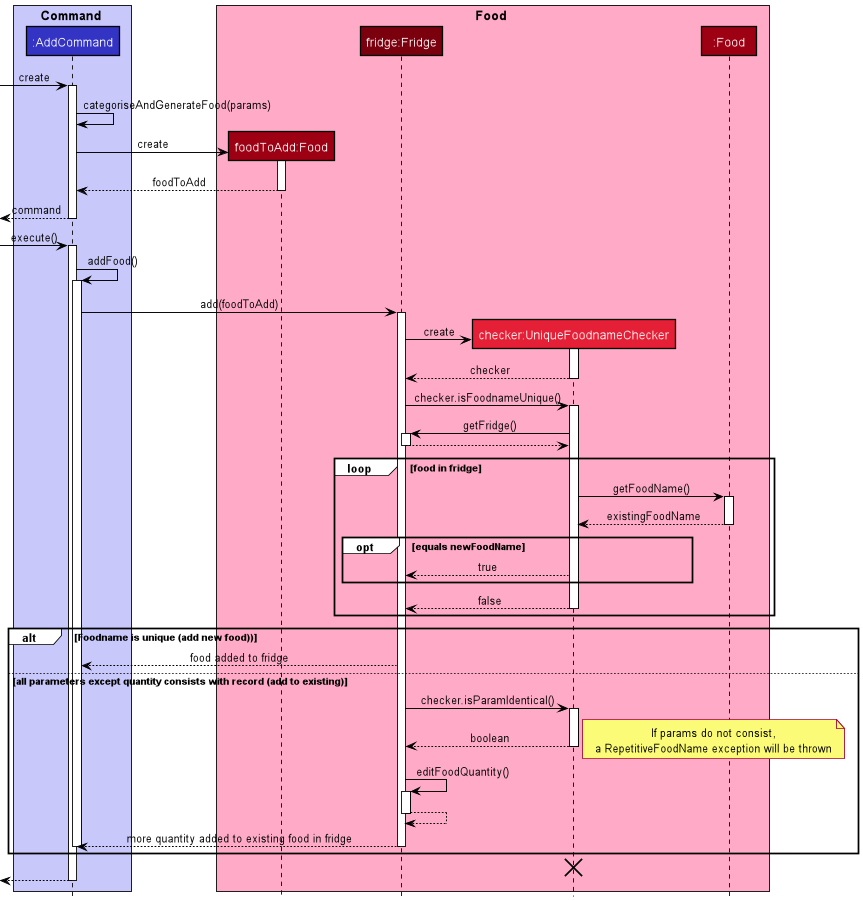

The diagram above was rendered by PlantUML. Its source (embedded in the PNG):
@startuml
'https://plantuml.com/sequence-diagram

!include style.puml
box Command COMMAND_COLOR_T1
participant ":AddCommand" as AddCommand COMMAND_COLOR
end box
box Food FOOD_COLOR_T1
participant "foodToAdd:Food" as NewFood FOOD_COLOR
participant "fridge:Fridge" as Fridge FOOD_COLOR_T3
participant "checker:UniqueFoodnameChecker" as Checker FOOD_COLOR_T2
participant ":Food" as Food FOOD_COLOR
end box

'autoactivate on

-> AddCommand: create
activate AddCommand
AddCommand -> AddCommand: categoriseAndGenerateFood(params)
AddCommand -> NewFood **: create
activate NewFood
return foodToAdd
return command

-> AddCommand: execute()
activate AddCommand
AddCommand -> AddCommand: addFood()
activate AddCommand
AddCommand-> Fridge: add(foodToAdd)
activate Fridge

Fridge -> Checker **: create
activate Checker
return checker
Fridge -> Checker: checker.isFoodnameUnique()
activate Checker
Checker -> Fridge: getFridge()
activate Fridge
return
loop food in fridge
    Checker -> Food: getFoodName()
    activate Food
    return existingFoodName
    opt equals newFoodName
        Checker --> Fridge: true
    end
    return false
end

alt Foodname is unique (add new food))
    Fridge --> AddCommand: food added to fridge

else all parameters except quantity consists with record (add to existing)
    Fridge -> Checker: checker.isParamIdentical()
    activate Checker
    return boolean
    note right
    If params do not consist,
    a RepetitiveFoodName exception will be thrown
    end note
    Fridge -> Fridge: editFoodQuantity()
    activate Fridge
    return
    Fridge --> AddCommand: more quantity added to existing food in fridge
    deactivate Fridge
    deactivate AddCommand
end

destroy Checker

<--AddCommand:
deactivate AddCommand

@enduml